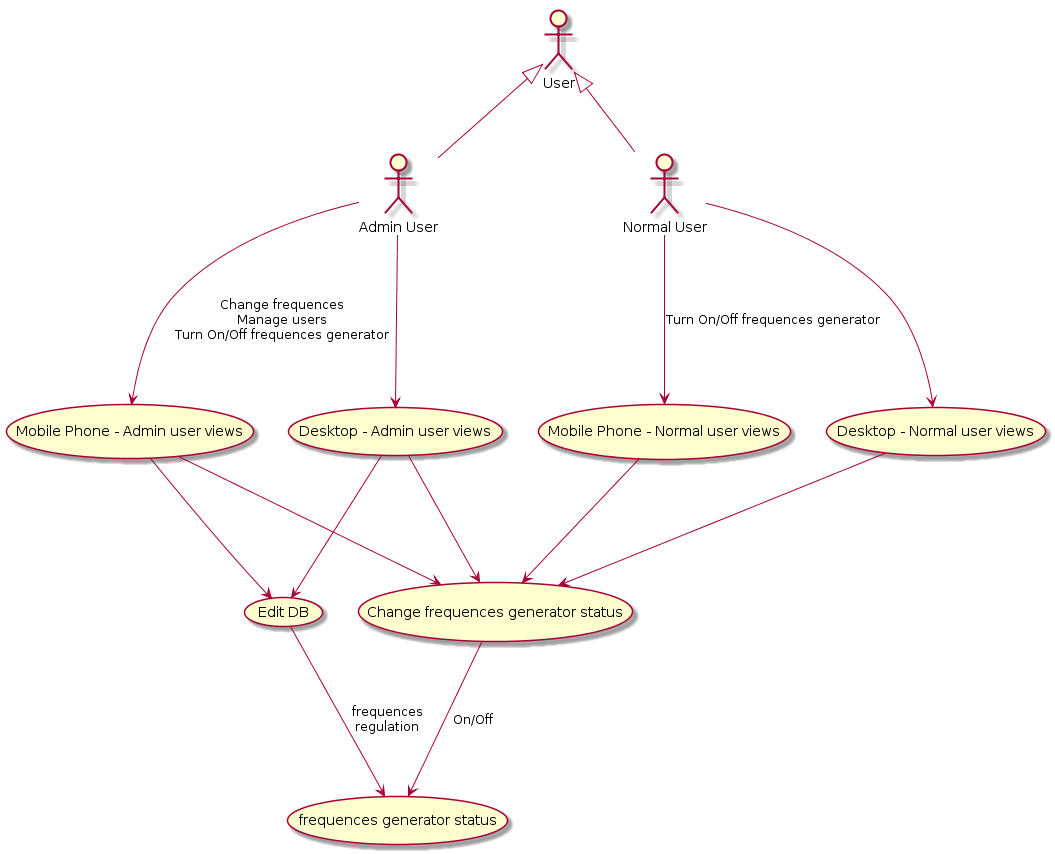

The diagram above was rendered by PlantUML. Its source (embedded in the PNG):
@startuml
:Admin User: as AdminUser
:Normal User: as NormalUser

User <|-- AdminUser
User <|-- NormalUser

(Mobile Phone - Normal user views) as NormalPhone
(Mobile Phone - Admin user views) as AdminPhone
(Desktop - Normal user views) as NormalDesktop
(Desktop - Admin user views) as AdminDesktop
(Edit DB) as edb
(Change frequences generator status) as chstatus
(frequences generator status) as status

NormalUser ---> NormalPhone : Turn On/Off frequences generator
NormalUser ---> NormalDesktop
AdminUser ---> AdminPhone : Change frequences\nManage users\nTurn On/Off frequences generator
AdminUser ---> AdminDesktop

NormalPhone ---> chstatus
NormalDesktop ---> chstatus
AdminPhone ---> chstatus
AdminDesktop ---> chstatus
AdminPhone ---> edb
AdminDesktop ---> edb

chstatus ---> status : On/Off
edb ---> status : frequences\nregulation
@enduml